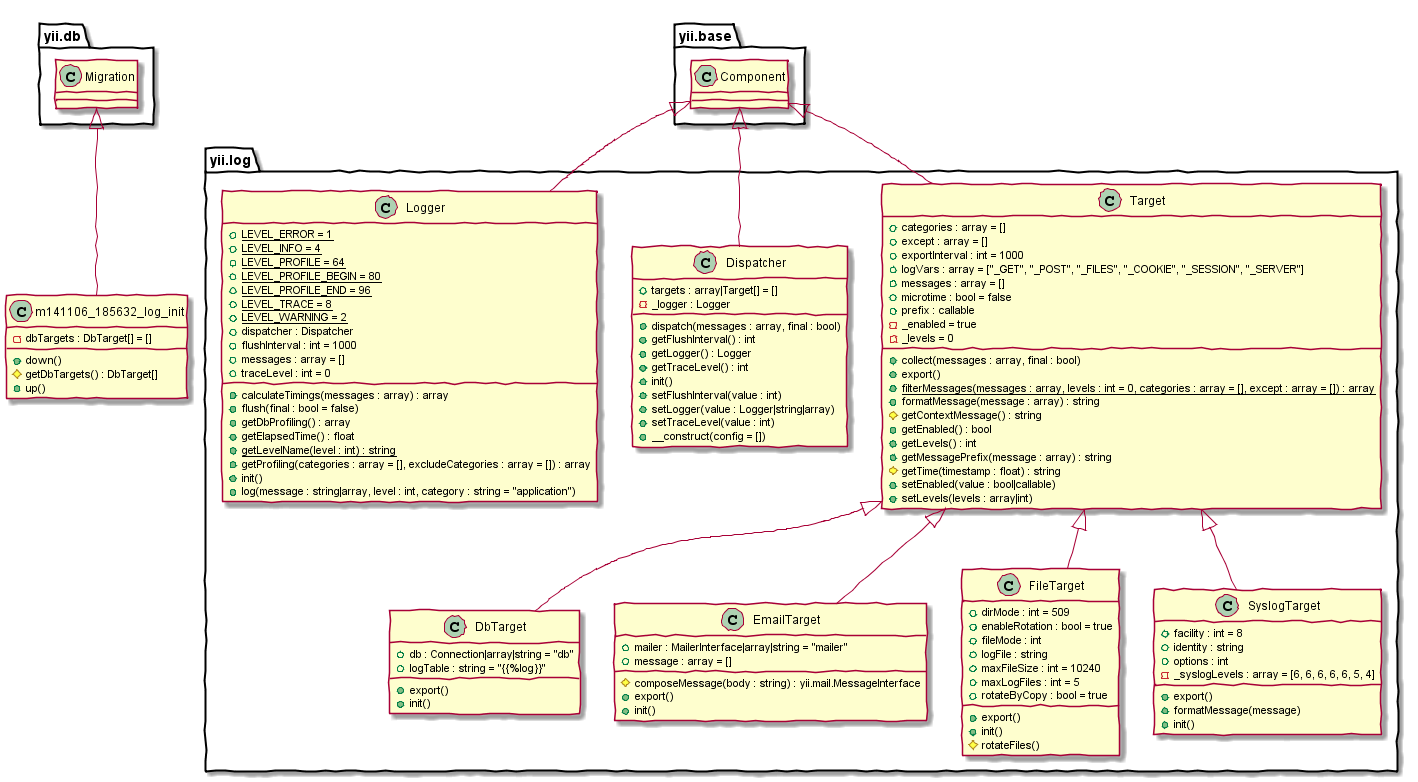

The diagram above was rendered by PlantUML. Its source (embedded in the PNG):
@startuml
skinparam handwritten true
class yii.log.DbTarget {
    +db : Connection|array|string = "db"
    +logTable : string = "{{%log}}"
    +export()
    +init()
}
class yii.log.DbTarget extends yii.log.Target
class yii.log.Dispatcher {
    +targets : array|Target[] = []
    -_logger : Logger
    +dispatch(messages : array, final : bool)
    +getFlushInterval() : int
    +getLogger() : Logger
    +getTraceLevel() : int
    +init()
    +setFlushInterval(value : int)
    +setLogger(value : Logger|string|array)
    +setTraceLevel(value : int)
    +__construct(config = [])
}
class yii.log.Dispatcher extends yii.base.Component
class yii.log.EmailTarget {
    +mailer : MailerInterface|array|string = "mailer"
    +message : array = []
    #composeMessage(body : string) : yii.mail.MessageInterface
    +export()
    +init()
}
class yii.log.EmailTarget extends yii.log.Target
class yii.log.FileTarget {
    +dirMode : int = 509
    +enableRotation : bool = true
    +fileMode : int
    +logFile : string
    +maxFileSize : int = 10240
    +maxLogFiles : int = 5
    +rotateByCopy : bool = true
    +export()
    +init()
    #rotateFiles()
}
class yii.log.FileTarget extends yii.log.Target
class yii.log.Logger {
    +{static}LEVEL_ERROR = 1
    +{static}LEVEL_INFO = 4
    +{static}LEVEL_PROFILE = 64
    +{static}LEVEL_PROFILE_BEGIN = 80
    +{static}LEVEL_PROFILE_END = 96
    +{static}LEVEL_TRACE = 8
    +{static}LEVEL_WARNING = 2
    +dispatcher : Dispatcher
    +flushInterval : int = 1000
    +messages : array = []
    +traceLevel : int = 0
    +calculateTimings(messages : array) : array
    +flush(final : bool = false)
    +getDbProfiling() : array
    +getElapsedTime() : float
    +{static}getLevelName(level : int) : string
    +getProfiling(categories : array = [], excludeCategories : array = []) : array
    +init()
    +log(message : string|array, level : int, category : string = "application")
}
class yii.log.Logger extends yii.base.Component
class yii.log.SyslogTarget {
    +facility : int = 8
    +identity : string
    +options : int
    -_syslogLevels : array = [6, 6, 6, 6, 6, 5, 4]
    +export()
    +formatMessage(message)
    +init()
}
class yii.log.SyslogTarget extends yii.log.Target
abstract class yii.log.Target {
    +categories : array = []
    +except : array = []
    +exportInterval : int = 1000
    +logVars : array = ["_GET", "_POST", "_FILES", "_COOKIE", "_SESSION", "_SERVER"]
    +messages : array = []
    +microtime : bool = false
    +prefix : callable
    -_enabled = true
    -_levels = 0
    +collect(messages : array, final : bool)
    +export()
    +{static}filterMessages(messages : array, levels : int = 0, categories : array = [], except : array = []) : array
    +formatMessage(message : array) : string
    #getContextMessage() : string
    +getEnabled() : bool
    +getLevels() : int
    +getMessagePrefix(message : array) : string
    #getTime(timestamp : float) : string
    +setEnabled(value : bool|callable)
    +setLevels(levels : array|int)
}
class yii.log.Target extends yii.base.Component
class m141106_185632_log_init {
    -dbTargets : DbTarget[] = []
    +down()
    #getDbTargets() : DbTarget[]
    +up()
}
class m141106_185632_log_init extends yii.db.Migration
@enduml